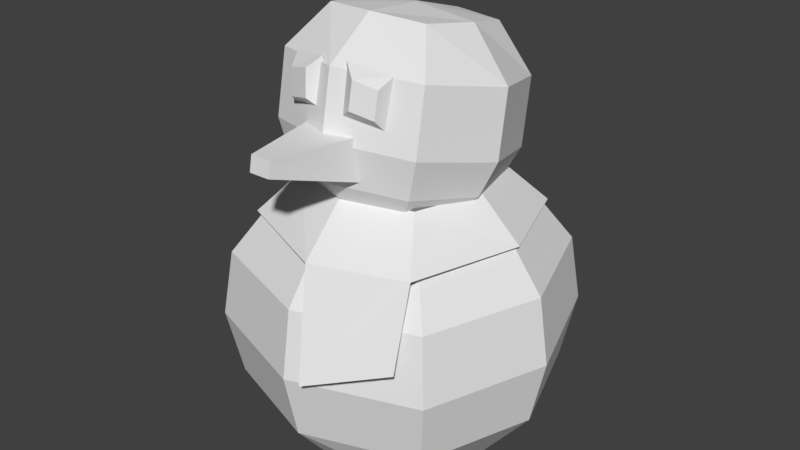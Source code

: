 # Source: snowman.blend  (saved by Blender 2.79.0; exported with 4.5.12 LTS)
import bpy
from mathutils import Matrix  # noqa: F401  (used for matrix-valued properties, if any)

bpy.ops.wm.read_factory_settings(use_empty=True)
scene = bpy.context.scene
scene.name = 'Scene'

# ---- collections
col_collection_1 = bpy.data.collections.new('Collection 1'); scene.collection.children.link(col_collection_1)

# ---- materials (node trees are filled in below, after node groups)
mat_snowman = bpy.data.materials.new('snowman')
mat_snowman.alpha_threshold = 0.0
mat_snowman.use_transparent_shadow = False
mat_snowman.roughness = 0.5
mat_snowman.specular_intensity = 0.0
mat_snowman.line_color = (0.0, 0.0, 0.0, 1.0)

# ---- material node trees

# ---- world
world_world = bpy.data.worlds.new('World'); scene.world = world_world
world_world.color = (0.05088, 0.05088, 0.05088)
world_world.use_sun_shadow = False
world_world.sun_shadow_jitter_overblur = 0.0
world_world.cycles.sampling_method = 'MANUAL'

# ---- meshes
me_snowmanmesh = bpy.data.meshes.new('SnowmanMesh')
me_snowmanmesh.from_pydata([(0.2812, 0.3006, -0.01113), (0.171, 0.2385, 1.311), (0.2812, -0.2617, -0.01113), (0.171, -0.09764, 1.377), (-0.2812, 0.3006, -0.01113), (-0.171, 0.2385, 1.311), (-0.2812, -0.2617, -0.01113), (-0.171, -0.09764, 1.377), (0.1773, 0.1513, 0.7791), (0.1773, -0.1974, 0.8477), (-0.1773, -0.1974, 0.8477), (-0.1773, 0.1513, 0.7791), (0.3744, -0.3549, 0.6144), (0.3646, -0.3451, 0.1805), (-0.3744, -0.3549, 0.6144), (-0.3646, -0.3451, 0.1805), (-0.3744, 0.3939, 0.6144), (-0.3646, 0.3841, 0.1805), (0.3646, 0.3841, 0.1805), (0.3744, 0.3939, 0.6144), (0.2564, 0.2588, 0.9338), (0.2543, 0.2944, 1.148), (0.2543, -0.2037, 1.256), (0.2564, -0.2416, 1.052), (-0.2543, -0.2037, 1.256), (-0.2564, -0.2416, 1.052), (-0.2543, 0.2944, 1.148), (-0.2564, 0.2588, 0.9338), (0.2209, -0.2286, 0.9222), (-0.2209, -0.2286, 0.9222), (-0.2209, 0.2057, 0.8367), (0.2209, 0.2057, 0.8367), (0.2894, 0.3088, 0.7653), (0.2894, -0.2699, 0.7653), (-0.2894, -0.2699, 0.7653), (-0.2894, 0.3088, 0.7653), (0.3997, -0.3802, 0.3983), (-0.3997, -0.3802, 0.3983), (-0.3997, 0.4191, 0.3983), (0.3997, 0.4191, 0.3983), (5.215e-08, -0.3158, -0.01113), (3.725e-08, -0.1297, 1.389), (-7.451e-09, 0.3548, -0.01113), (0.0, 0.2725, 1.31), (7.451e-09, 0.2115, 0.7672), (4.47e-08, -0.2576, 0.8595), (6.706e-08, -0.4727, 0.1805), (6.706e-08, -0.4855, 0.6144), (-2.235e-08, 0.5116, 0.1805), (-2.235e-08, 0.5244, 0.6144), (-7.451e-09, 0.3463, 0.9131), (-7.451e-09, 0.3816, 1.129), (5.215e-08, -0.3291, 1.073), (5.215e-08, -0.2908, 1.275), (5.215e-08, -0.3043, 0.9371), (0.0, 0.2814, 0.8218), (5.907e-08, -0.3712, 0.7653), (-1.391e-08, 0.4101, 0.7653), (-2.235e-08, 0.5589, 0.3983), (6.706e-08, -0.52, 0.3983), (0.3353, 0.01947, -0.01113), (0.2045, 0.07138, 1.35), (-0.3353, 0.01947, -0.01113), (-0.2045, 0.07138, 1.35), (-0.2386, -0.02306, 0.8134), (0.2386, -0.02306, 0.8134), (0.4921, 0.01947, 0.1805), (0.505, 0.01947, 0.6144), (-0.4921, 0.01947, 0.1805), (-0.505, 0.01947, 0.6144), (-0.346, 0.008581, 0.993), (-0.3432, 0.04538, 1.202), (0.346, 0.008581, 0.993), (0.3432, 0.04538, 1.202), (0.2979, -0.01142, 0.8795), (-0.2979, -0.01142, 0.8795), (0.3906, 0.01947, 0.7653), (-0.3906, 0.01947, 0.7653), (-0.5395, 0.01947, 0.3983), (0.5395, 0.01947, 0.3983), (1.49e-08, 0.07498, 1.37), (0.214, 0.2335, 0.8769), (0.0, 0.3074, 0.8769), (-0.3137, 0.3332, 0.7516), (-0.3137, -0.2942, 0.7516), (0.3158, -0.335, 0.7516), (0.3137, 0.3332, 0.7516), (-0.214, 0.2335, 0.8769), (-0.214, -0.1945, 0.8769), (0.214, -0.1945, 0.8769), (4.47e-08, -0.2685, 0.8769), (0.02525, -0.4367, 0.7516), (-1.49e-08, 0.443, 0.7516), (-0.288, 0.01947, 0.8769), (0.288, 0.01947, 0.8769), (0.4235, 0.01947, 0.7516), (-0.4235, 0.01947, 0.7516), (0.3508, -0.4484, 0.5252), (0.08884, -0.5462, 0.4277), (-0.1004, -0.2698, 1.092), (-0.1014, -0.2689, 0.953), (0.09122, -0.2701, 0.9553), (0.09061, -0.271, 1.093), (0.02957, -0.5503, 1.098), (0.02979, -0.5589, 1.049), (-0.03948, -0.5499, 1.097), (-0.03983, -0.5587, 1.048), (-0.04255, -0.2698, 1.291), (-0.1734, -0.2307, 1.27), (-0.1667, -0.2458, 1.118), (-0.03695, -0.2845, 1.14), (-0.06988, -0.3143, 1.175), (-0.1415, -0.2964, 1.157), (-0.07309, -0.3062, 1.258), (-0.1453, -0.2881, 1.241), (0.1715, -0.231, 1.267), (0.03947, -0.2654, 1.291), (0.03522, -0.2898, 1.14), (0.1663, -0.2555, 1.118), (0.158, -0.2943, 1.158), (0.08756, -0.3162, 1.176), (0.1608, -0.2808, 1.241), (0.08984, -0.3028, 1.26)], [], [(73, 61, 3, 22), (53, 41, 7, 24), (71, 63, 5, 26), (51, 43, 1, 21), (92, 83, 87, 82), (80, 61, 1, 43), (101, 102, 103, 104), (100, 101, 104, 106), (102, 99, 105, 103), (60, 66, 13, 2), (79, 67, 12, 36), (40, 46, 15, 6), (59, 47, 14, 37), (62, 68, 17, 4), (78, 69, 16, 38), (42, 48, 18, 0), (58, 49, 19, 39), (55, 50, 20, 31), (50, 51, 21, 20), (75, 70, 27, 30), (70, 71, 26, 27), (54, 52, 25, 29), (52, 53, 24, 25), (74, 72, 23, 28), (72, 73, 22, 23), (65, 74, 28, 9), (45, 54, 29, 10), (64, 75, 30, 11), (44, 55, 31, 8), (67, 76, 33, 12), (47, 56, 34, 14), (69, 77, 35, 16), (49, 57, 32, 19), (48, 58, 39, 18), (68, 78, 38, 17), (46, 59, 37, 15), (66, 79, 36, 13), (13, 36, 59, 46), (17, 38, 58, 48), (16, 35, 57, 49), (12, 33, 56, 47), (11, 30, 55, 44), (9, 28, 54, 45), (23, 22, 53, 52), (28, 23, 52, 54), (27, 26, 51, 50), (30, 27, 50, 55), (38, 16, 49, 58), (4, 17, 48, 42), (36, 12, 47, 59), (2, 13, 46, 40), (99, 100, 106, 105), (104, 103, 105, 106), (63, 80, 43, 5), (81, 86, 92, 82), (26, 5, 43, 51), (22, 3, 41, 53), (95, 86, 81, 94), (7, 41, 80, 63), (18, 39, 79, 66), (15, 37, 78, 68), (14, 34, 77, 69), (19, 32, 76, 67), (10, 29, 75, 64), (8, 31, 74, 65), (20, 21, 73, 72), (31, 20, 72, 74), (25, 24, 71, 70), (29, 25, 70, 75), (37, 14, 69, 78), (6, 15, 68, 62), (39, 19, 67, 79), (0, 18, 66, 60), (85, 91, 98, 97), (41, 3, 61, 80), (95, 94, 89, 85), (24, 7, 63, 71), (21, 1, 61, 73), (87, 83, 96, 93), (96, 84, 88, 93), (88, 84, 91, 90), (90, 91, 85, 89), (109, 110, 111, 112), (108, 109, 112, 114), (110, 107, 113, 111), (107, 108, 114, 113), (112, 111, 113, 114), (117, 118, 119, 120), (116, 117, 120, 122), (118, 115, 121, 119), (115, 116, 122, 121), (120, 119, 121, 122)])
_uv = me_snowmanmesh.uv_layers.new(name='UVMap')
_uv.uv.foreach_set('vector', [0.403, 0.7891, 0.4095, 0.7737, 0.4213, 0.7762, 0.4267, 0.7891, 0.4417, 0.7724, 0.4279, 0.7663, 0.4307, 0.7547, 0.444, 0.75, 0.4279, 0.7325, 0.4209, 0.7477, 0.409, 0.7446, 0.4037, 0.7301, 0.385, 0.7474, 0.4019, 0.7548, 0.3992, 0.767, 0.3849, 0.7728, 0.3093, 0.4928, 0.272, 0.4678, 0.2926, 0.4554, 0.315, 0.4694, 0.4151, 0.7606, 0.4095, 0.7737, 0.3992, 0.767, 0.4019, 0.7548, 0.9682, 0.9299, 0.9753, 0.9299, 0.9753, 0.9371, 0.9682, 0.9371, 0.9682, 0.9299, 0.9753, 0.9299, 0.9753, 0.9371, 0.9682, 0.9371, 0.9682, 0.9299, 0.9753, 0.9299, 0.9753, 0.9371, 0.9682, 0.9371, 0.3152, 0.8007, 0.3348, 0.7957, 0.3399, 0.7251, 0.3072, 0.7072, 0.3475, 0.7923, 0.3414, 0.794, 0.3487, 0.7298, 0.3564, 0.7343, 0.3931, 0.667, 0.3984, 0.6847, 0.4693, 0.6898, 0.4877, 0.6588, 0.4019, 0.697, 0.4002, 0.6907, 0.4644, 0.698, 0.46, 0.7059, 0.5298, 0.7426, 0.5101, 0.7477, 0.5051, 0.8182, 0.5377, 0.8361, 0.4974, 0.7511, 0.5035, 0.7493, 0.4963, 0.8135, 0.4885, 0.809, 0.4519, 0.8763, 0.4466, 0.8586, 0.3756, 0.8535, 0.3572, 0.8846, 0.4431, 0.8463, 0.4448, 0.8526, 0.3806, 0.8453, 0.385, 0.8374, 0.3317, 0.7239, 0.3568, 0.735, 0.3561, 0.7816, 0.3272, 0.7917, 0.3568, 0.735, 0.385, 0.7474, 0.3849, 0.7728, 0.3561, 0.7816, 0.4511, 0.67, 0.4384, 0.7035, 0.3907, 0.7029, 0.3786, 0.6748, 0.4384, 0.7035, 0.4279, 0.7325, 0.4037, 0.7301, 0.3907, 0.7029, 0.5048, 0.8001, 0.4709, 0.7852, 0.4698, 0.7381, 0.5077, 0.7225, 0.4709, 0.7852, 0.4417, 0.7724, 0.444, 0.75, 0.4698, 0.7381, 0.3725, 0.8484, 0.3887, 0.8164, 0.4354, 0.8163, 0.4494, 0.8547, 0.3887, 0.8164, 0.403, 0.7891, 0.4267, 0.7891, 0.4354, 0.8163, 0.353, 0.8835, 0.3725, 0.8484, 0.4494, 0.8547, 0.4678, 0.9074, 0.5447, 0.8177, 0.5048, 0.8001, 0.5077, 0.7225, 0.559, 0.7004, 0.4638, 0.6319, 0.4511, 0.67, 0.3786, 0.6748, 0.3591, 0.6319, 0.2986, 0.7093, 0.3317, 0.7239, 0.3272, 0.7917, 0.2823, 0.8063, 0.3414, 0.794, 0.3023, 0.8048, 0.3023, 0.7034, 0.3487, 0.7298, 0.4002, 0.6907, 0.3894, 0.6516, 0.4907, 0.6516, 0.4644, 0.698, 0.5035, 0.7493, 0.5427, 0.7385, 0.5427, 0.8399, 0.4963, 0.8135, 0.4448, 0.8526, 0.4556, 0.8917, 0.3543, 0.8917, 0.3806, 0.8453, 0.4466, 0.8586, 0.4431, 0.8463, 0.385, 0.8374, 0.3756, 0.8535, 0.5101, 0.7477, 0.4974, 0.7511, 0.4885, 0.809, 0.5051, 0.8182, 0.3984, 0.6847, 0.4019, 0.697, 0.46, 0.7059, 0.4693, 0.6898, 0.3348, 0.7957, 0.3475, 0.7923, 0.3564, 0.7343, 0.3399, 0.7251, 0.3399, 0.7251, 0.3564, 0.7343, 0.4019, 0.697, 0.3984, 0.6847, 0.5051, 0.8182, 0.4885, 0.809, 0.4431, 0.8463, 0.4466, 0.8586, 0.4963, 0.8135, 0.5427, 0.8399, 0.4556, 0.8917, 0.4448, 0.8526, 0.3487, 0.7298, 0.3023, 0.7034, 0.3894, 0.6516, 0.4002, 0.6907, 0.3591, 0.6319, 0.3786, 0.6748, 0.3317, 0.7239, 0.2986, 0.7093, 0.4678, 0.9074, 0.4494, 0.8547, 0.5048, 0.8001, 0.5447, 0.8177, 0.4354, 0.8163, 0.4267, 0.7891, 0.4417, 0.7724, 0.4709, 0.7852, 0.4494, 0.8547, 0.4354, 0.8163, 0.4709, 0.7852, 0.5048, 0.8001, 0.3907, 0.7029, 0.4037, 0.7301, 0.385, 0.7474, 0.3568, 0.735, 0.3786, 0.6748, 0.3907, 0.7029, 0.3568, 0.735, 0.3317, 0.7239, 0.4885, 0.809, 0.4963, 0.8135, 0.4448, 0.8526, 0.4431, 0.8463, 0.5377, 0.8361, 0.5051, 0.8182, 0.4466, 0.8586, 0.4519, 0.8763, 0.3564, 0.7343, 0.3487, 0.7298, 0.4002, 0.6907, 0.4019, 0.697, 0.3072, 0.7072, 0.3399, 0.7251, 0.3984, 0.6847, 0.3931, 0.667, 0.9682, 0.9299, 0.9753, 0.9299, 0.9753, 0.9371, 0.9682, 0.9371, 0.9682, 0.9299, 0.9753, 0.9299, 0.9753, 0.9371, 0.9682, 0.9371, 0.4209, 0.7477, 0.4151, 0.7606, 0.4019, 0.7548, 0.409, 0.7446, 0.3412, 0.4672, 0.3536, 0.4874, 0.3093, 0.4928, 0.315, 0.4694, 0.4037, 0.7301, 0.409, 0.7446, 0.4019, 0.7548, 0.385, 0.7474, 0.4267, 0.7891, 0.4213, 0.7762, 0.4279, 0.7663, 0.4417, 0.7724, 0.378, 0.4505, 0.3536, 0.4874, 0.3412, 0.4672, 0.355, 0.4446, 0.4307, 0.7547, 0.4279, 0.7663, 0.4151, 0.7606, 0.4209, 0.7477, 0.3756, 0.8535, 0.385, 0.8374, 0.3475, 0.7923, 0.3348, 0.7957, 0.4693, 0.6898, 0.46, 0.7059, 0.4974, 0.7511, 0.5101, 0.7477, 0.4644, 0.698, 0.4907, 0.6516, 0.5427, 0.7385, 0.5035, 0.7493, 0.3806, 0.8453, 0.3543, 0.8917, 0.3023, 0.8048, 0.3414, 0.794, 0.559, 0.7004, 0.5077, 0.7225, 0.4511, 0.67, 0.4638, 0.6319, 0.2823, 0.8063, 0.3272, 0.7917, 0.3725, 0.8484, 0.353, 0.8835, 0.3561, 0.7816, 0.3849, 0.7728, 0.403, 0.7891, 0.3887, 0.8164, 0.3272, 0.7917, 0.3561, 0.7816, 0.3887, 0.8164, 0.3725, 0.8484, 0.4698, 0.7381, 0.444, 0.75, 0.4279, 0.7325, 0.4384, 0.7035, 0.5077, 0.7225, 0.4698, 0.7381, 0.4384, 0.7035, 0.4511, 0.67, 0.46, 0.7059, 0.4644, 0.698, 0.5035, 0.7493, 0.4974, 0.7511, 0.4877, 0.6588, 0.4693, 0.6898, 0.5101, 0.7477, 0.5298, 0.7426, 0.385, 0.8374, 0.3806, 0.8453, 0.3414, 0.794, 0.3475, 0.7923, 0.3572, 0.8846, 0.3756, 0.8535, 0.3348, 0.7957, 0.3152, 0.8007, 0.3748, 0.402, 0.3412, 0.3786, 0.3699, 0.3424, 0.3937, 0.3738, 0.4279, 0.7663, 0.4213, 0.7762, 0.4095, 0.7737, 0.4151, 0.7606, 0.378, 0.4505, 0.355, 0.4446, 0.3535, 0.4182, 0.3748, 0.402, 0.444, 0.75, 0.4307, 0.7547, 0.4209, 0.7477, 0.4279, 0.7325, 0.3849, 0.7728, 0.3992, 0.767, 0.4095, 0.7737, 0.403, 0.7891, 0.2926, 0.4554, 0.272, 0.4678, 0.2673, 0.4229, 0.2909, 0.4289, 0.2673, 0.4229, 0.293, 0.3855, 0.3048, 0.4065, 0.2909, 0.4289, 0.3048, 0.4065, 0.293, 0.3855, 0.3412, 0.3786, 0.3311, 0.4035, 0.3311, 0.4035, 0.3412, 0.3786, 0.3748, 0.402, 0.3535, 0.4182, 0.8128, 0.7918, 0.8199, 0.7918, 0.8199, 0.7989, 0.8128, 0.7989, 0.8128, 0.7918, 0.8199, 0.7918, 0.8199, 0.7989, 0.8128, 0.7989, 0.8128, 0.7918, 0.8199, 0.7918, 0.8199, 0.7989, 0.8128, 0.7989, 0.8128, 0.7918, 0.8199, 0.7918, 0.8199, 0.7989, 0.8128, 0.7989, 0.8128, 0.7918, 0.8199, 0.7918, 0.8199, 0.7989, 0.8128, 0.7989, 0.8128, 0.7918, 0.8199, 0.7918, 0.8199, 0.7989, 0.8128, 0.7989, 0.8128, 0.7918, 0.8199, 0.7918, 0.8199, 0.7989, 0.8128, 0.7989, 0.8128, 0.7918, 0.8199, 0.7918, 0.8199, 0.7989, 0.8128, 0.7989, 0.8128, 0.7918, 0.8199, 0.7918, 0.8199, 0.7989, 0.8128, 0.7989, 0.8128, 0.7918, 0.8199, 0.7918, 0.8199, 0.7989, 0.8128, 0.7989])
me_snowmanmesh.materials.append(mat_snowman)
me_snowmanmesh.use_remesh_preserve_volume = False
me_snowmanmesh.use_remesh_preserve_attributes = False
me_snowmanmesh.use_mirror_vertex_groups = False
me_snowmanmesh.update()

# ---- objects
ob_snowmanmesh = bpy.data.objects.new('SnowmanMesh', me_snowmanmesh)

# ---- transforms, parenting, visibility, modifiers, constraints
ob_snowmanmesh.location = (0.0, 0.0, 0.0)
ob_snowmanmesh.lineart.crease_threshold = 0.0

# ---- collection membership
col_collection_1.objects.link(ob_snowmanmesh)

# ---- scene / render settings (as saved in the file)
scene.frame_start = 1; scene.frame_end = 250; scene.frame_set(1)
scene.render.engine = 'BLENDER_EEVEE_NEXT'
scene.render.resolution_percentage = 50
scene.render.dither_intensity = 0.0
scene.cycles.use_denoising = False
scene.cycles.samples = 128
scene.cycles.sampling_pattern = 'TABULATED_SOBOL'
scene.cycles.use_adaptive_sampling = False
scene.cycles.use_light_tree = False
scene.cycles.blur_glossy = 0.0
scene.cycles.sample_clamp_indirect = 0.0
scene.view_settings.view_transform = 'Standard'
bpy.context.view_layer.update()

# ---- added for rendering (the .blend has no active camera and no usable light): camera, sun
cam_auto = bpy.data.cameras.new('AutoCamera')
cam_auto.lens = 50.0
cam_auto.sensor_width = 36.0
cam_auto.clip_end = 1000.0
ob_auto_camera = bpy.data.objects.new('AutoCamera', cam_auto)
scene.collection.objects.link(ob_auto_camera)
ob_auto_camera.location = (1.93515, -2.32218, 2.23715)
ob_auto_camera.rotation_euler = (1.09748, -7.21219e-08, 0.694738)
scene.camera = ob_auto_camera
light_auto_sun = bpy.data.lights.new('AutoSun', 'SUN')
light_auto_sun.energy = 3.0
light_auto_sun.angle = 0.0523599
ob_auto_sun = bpy.data.objects.new('AutoSun', light_auto_sun)
scene.collection.objects.link(ob_auto_sun)
ob_auto_sun.rotation_euler = (0.872665, 0.174533, 0.523599)
bpy.context.view_layer.update()
